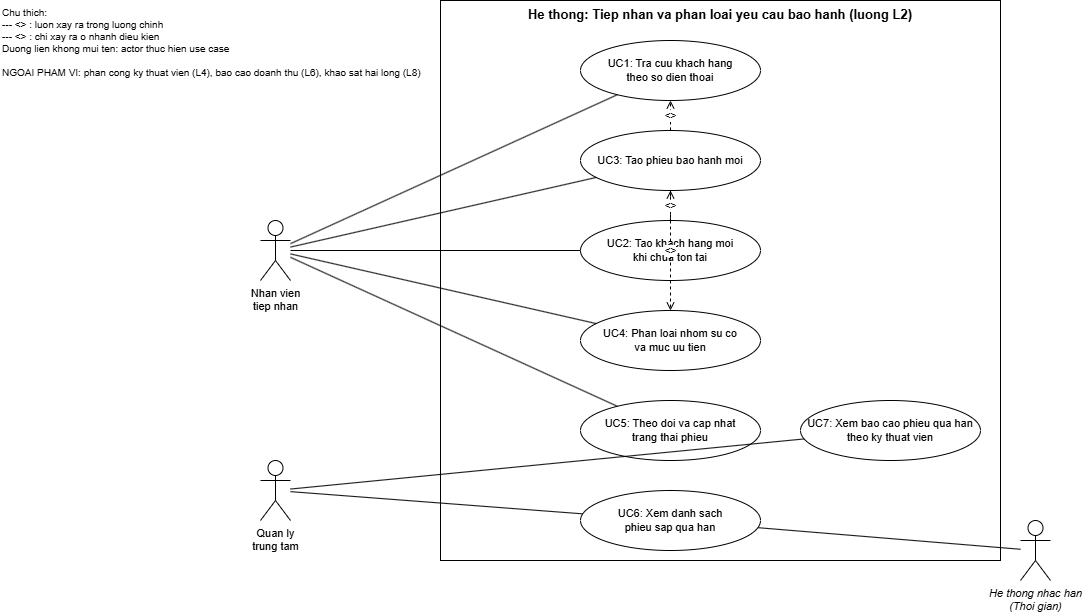

The diagram above was exported from draw.io. Its source (the exported page's mxGraphModel, read from the mxfile embedded in the PNG):
<mxGraphModel dx="2453" dy="822" grid="1" gridSize="10" guides="1" tooltips="1" connect="1" arrows="1" fold="1" page="1" pageScale="1" pageWidth="960" pageHeight="760" math="0" shadow="0">
  <root>
    <mxCell id="0" />
    <mxCell id="1" parent="0" />
    <mxCell id="boundary" parent="1" style="rounded=0;whiteSpace=wrap;html=1;verticalAlign=top;align=center;fontStyle=1;fontSize=13;" value="He thong: Tiep nhan va phan loai yeu cau bao hanh (luong L2)" vertex="1">
      <mxGeometry height="560" width="560" x="260" y="40" as="geometry" />
    </mxCell>
    <mxCell id="uc1" parent="1" style="ellipse;whiteSpace=wrap;html=1;fontSize=11;" value="UC1: Tra cuu khach hang&#10;theo so dien thoai" vertex="1">
      <mxGeometry height="60" width="180" x="400" y="80" as="geometry" />
    </mxCell>
    <mxCell id="uc3" parent="1" style="ellipse;whiteSpace=wrap;html=1;fontSize=11;" value="UC3: Tao phieu bao hanh moi" vertex="1">
      <mxGeometry height="60" width="180" x="400" y="170" as="geometry" />
    </mxCell>
    <mxCell id="uc2" parent="1" style="ellipse;whiteSpace=wrap;html=1;fontSize=11;" value="UC2: Tao khach hang moi&#10;khi chua ton tai" vertex="1">
      <mxGeometry height="60" width="180" x="400" y="260" as="geometry" />
    </mxCell>
    <mxCell id="uc4" parent="1" style="ellipse;whiteSpace=wrap;html=1;fontSize=11;" value="UC4: Phan loai nhom su co&#10;va muc uu tien" vertex="1">
      <mxGeometry height="60" width="180" x="400" y="350" as="geometry" />
    </mxCell>
    <mxCell id="uc5" parent="1" style="ellipse;whiteSpace=wrap;html=1;fontSize=11;" value="UC5: Theo doi va cap nhat&#10;trang thai phieu" vertex="1">
      <mxGeometry height="60" width="180" x="400" y="440" as="geometry" />
    </mxCell>
    <mxCell id="uc6" parent="1" style="ellipse;whiteSpace=wrap;html=1;fontSize=11;" value="UC6: Xem danh sach&#10;phieu sap qua han" vertex="1">
      <mxGeometry height="60" width="180" x="400" y="530" as="geometry" />
    </mxCell>
    <mxCell id="uc7b" parent="1" style="ellipse;whiteSpace=wrap;html=1;fontSize=11;" value="UC7: Xem bao cao phieu qua han&#10;theo ky thuat vien" vertex="1">
      <mxGeometry height="60" width="180" x="620" y="440" as="geometry" />
    </mxCell>
    <mxCell id="actorNVTN" parent="1" style="shape=umlActor;verticalLabelPosition=bottom;labelBackgroundColor=#ffffff;verticalAlign=top;html=1;outlineConnect=0;fontSize=11;" value="Nhan vien&#10;tiep nhan" vertex="1">
      <mxGeometry height="60" width="30" x="80" y="260" as="geometry" />
    </mxCell>
    <mxCell id="actorQLTT" parent="1" style="shape=umlActor;verticalLabelPosition=bottom;labelBackgroundColor=#ffffff;verticalAlign=top;html=1;outlineConnect=0;fontSize=11;" value="Quan ly&#10;trung tam" vertex="1">
      <mxGeometry height="60" width="30" x="80" y="500" as="geometry" />
    </mxCell>
    <mxCell id="actorHTNH" parent="1" style="shape=umlActor;verticalLabelPosition=bottom;labelBackgroundColor=#ffffff;verticalAlign=top;html=1;outlineConnect=0;fontSize=11;fontStyle=2;" value="He thong nhac han&#10;(Thoi gian)" vertex="1">
      <mxGeometry height="60" width="30" x="840" y="560" as="geometry" />
    </mxCell>
    <mxCell id="e1" edge="1" parent="1" source="actorNVTN" style="endArrow=none;html=1;" target="uc1">
      <mxGeometry relative="1" as="geometry" />
    </mxCell>
    <mxCell id="e2" edge="1" parent="1" source="actorNVTN" style="endArrow=none;html=1;" target="uc3">
      <mxGeometry relative="1" as="geometry" />
    </mxCell>
    <mxCell id="e3" edge="1" parent="1" source="actorNVTN" style="endArrow=none;html=1;" target="uc2">
      <mxGeometry relative="1" as="geometry" />
    </mxCell>
    <mxCell id="e4" edge="1" parent="1" source="actorNVTN" style="endArrow=none;html=1;" target="uc4">
      <mxGeometry relative="1" as="geometry" />
    </mxCell>
    <mxCell id="e5" edge="1" parent="1" source="actorNVTN" style="endArrow=none;html=1;" target="uc5">
      <mxGeometry relative="1" as="geometry" />
    </mxCell>
    <mxCell id="e6" edge="1" parent="1" source="actorQLTT" style="endArrow=none;html=1;" target="uc6">
      <mxGeometry relative="1" as="geometry" />
    </mxCell>
    <mxCell id="e7" edge="1" parent="1" source="actorQLTT" style="endArrow=none;html=1;" target="uc7b">
      <mxGeometry relative="1" as="geometry" />
    </mxCell>
    <mxCell id="e8" edge="1" parent="1" source="actorHTNH" style="endArrow=none;html=1;" target="uc6">
      <mxGeometry relative="1" as="geometry" />
    </mxCell>
    <mxCell id="inc1" edge="1" parent="1" source="uc3" style="endArrow=open;dashed=1;html=1;fontSize=10;" target="uc1" value="&lt;&lt;include&gt;&gt;">
      <mxGeometry relative="1" as="geometry" />
    </mxCell>
    <mxCell id="inc2" edge="1" parent="1" source="uc3" style="endArrow=open;dashed=1;html=1;fontSize=10;" target="uc4" value="&lt;&lt;include&gt;&gt;">
      <mxGeometry relative="1" as="geometry" />
    </mxCell>
    <mxCell id="ext1" edge="1" parent="1" source="uc2" style="endArrow=open;dashed=1;html=1;fontSize=10;" target="uc3" value="&lt;&lt;extend&gt;&gt;">
      <mxGeometry relative="1" as="geometry" />
    </mxCell>
    <mxCell id="legend" parent="1" style="text;html=1;align=left;verticalAlign=top;fontSize=10;" value="Chu thich:&#10;--- &lt;&lt;include&gt;&gt; : luon xay ra trong luong chinh&#10;--- &lt;&lt;extend&gt;&gt; : chi xay ra o nhanh dieu kien&#10;Duong lien khong mui ten: actor thuc hien use case&#10;&#10;NGOAI PHAM VI: phan cong ky thuat vien (L4), bao cao doanh thu (L6), khao sat hai long (L8)" vertex="1">
      <mxGeometry height="180" width="200" x="-180" y="40" as="geometry" />
    </mxCell>
  </root>
</mxGraphModel>